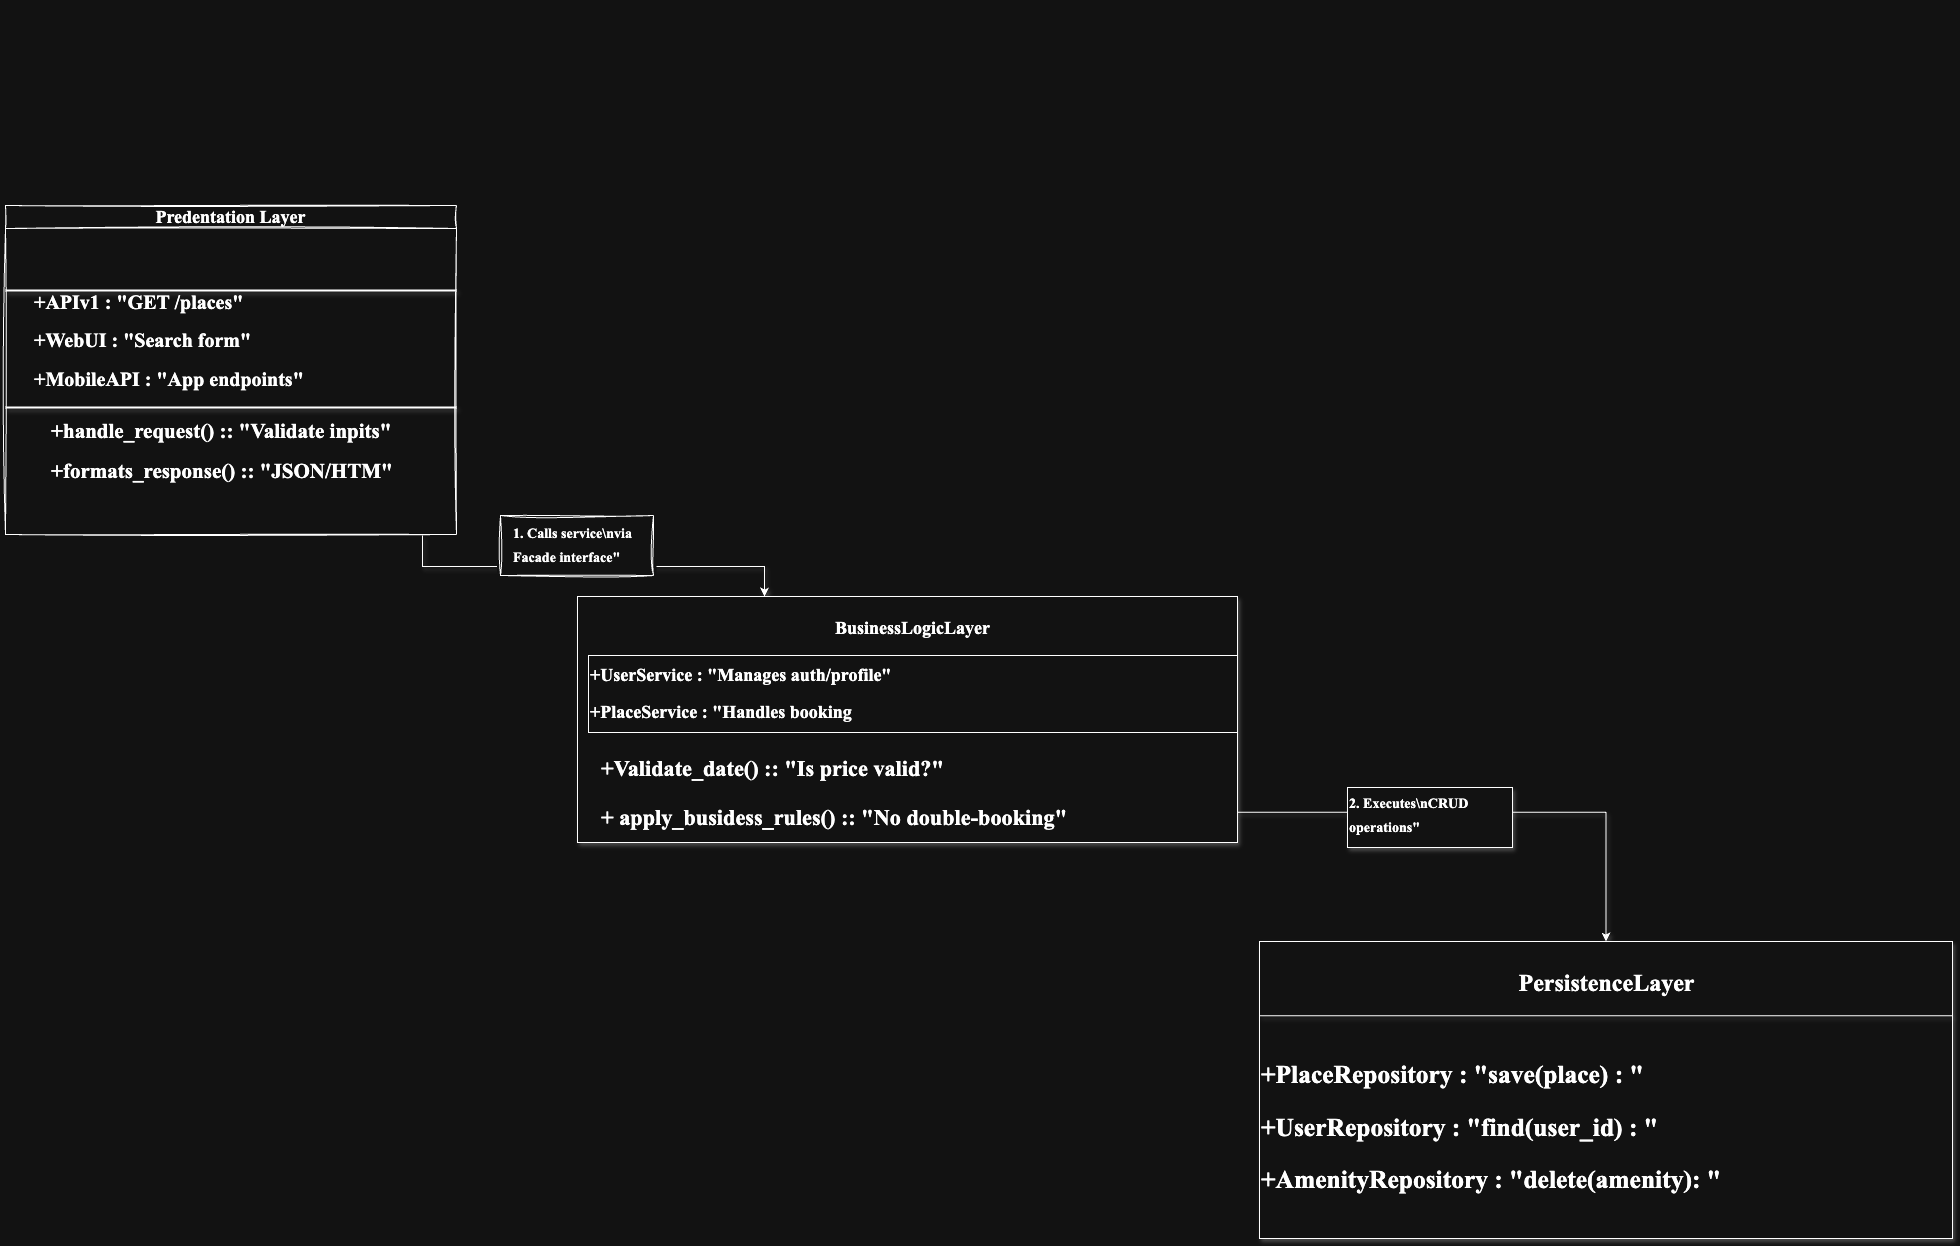

The diagram above was exported from draw.io. Its source (the exported page's mxGraphModel, read from the mxfile embedded in the PNG):
<mxGraphModel dx="1551" dy="1658" grid="1" gridSize="11" guides="1" tooltips="1" connect="1" arrows="1" fold="1" page="1" pageScale="1" pageWidth="850" pageHeight="1100" math="0" shadow="0">
  <root>
    <mxCell id="0" />
    <mxCell id="1" parent="0" />
    <mxCell id="Vyk5G3pb1FF12gjuMLMO-18" style="edgeStyle=orthogonalEdgeStyle;rounded=0;hachureGap=4;orthogonalLoop=1;jettySize=auto;html=1;exitX=1;exitY=1;exitDx=0;exitDy=0;fontFamily=Architects Daughter;fontSource=https%3A%2F%2Ffonts.googleapis.com%2Fcss%3Ffamily%3DArchitects%2BDaughter;flowAnimation=0;shadow=1;" parent="1" target="Vyk5G3pb1FF12gjuMLMO-22" edge="1">
      <mxGeometry relative="1" as="geometry">
        <mxPoint x="341" y="411" as="targetPoint" />
        <Array as="points">
          <mxPoint x="120" y="351" />
          <mxPoint x="462" y="351" />
        </Array>
        <mxPoint x="120" y="320" as="sourcePoint" />
      </mxGeometry>
    </mxCell>
    <mxCell id="Vyk5G3pb1FF12gjuMLMO-10" value="" style="line;strokeWidth=2;html=1;perimeter=backbonePerimeter;points=[];outlineConnect=0;hachureGap=4;fontFamily=Architects Daughter;fontSource=https%3A%2F%2Ffonts.googleapis.com%2Fcss%3Ffamily%3DArchitects%2BDaughter;shadow=1;" parent="1" vertex="1">
      <mxGeometry x="-297" y="-210" width="451" height="570" as="geometry" />
    </mxCell>
    <mxCell id="Vyk5G3pb1FF12gjuMLMO-11" value="&lt;h2&gt;&lt;font style=&quot;font-size: 20px;&quot; face=&quot;Times New Roman&quot;&gt;+APIv1 : &quot;GET /places&quot;&lt;/font&gt;&lt;/h2&gt;&lt;h2&gt;&lt;font style=&quot;font-size: 20px;&quot; face=&quot;Times New Roman&quot;&gt;+WebUI : &quot;Search form&quot;&lt;/font&gt;&lt;/h2&gt;&lt;h2&gt;&lt;font style=&quot;font-size: 20px;&quot; face=&quot;Times New Roman&quot;&gt;+MobileAPI : &quot;App endpoints&quot;&lt;/font&gt;&lt;/h2&gt;" style="text;html=1;align=left;verticalAlign=middle;whiteSpace=wrap;rounded=0;fontFamily=Architects Daughter;fontSource=https%3A%2F%2Ffonts.googleapis.com%2Fcss%3Ffamily%3DArchitects%2BDaughter;fontSize=11;" parent="1" vertex="1">
      <mxGeometry x="-270" y="110" width="390" height="30" as="geometry" />
    </mxCell>
    <mxCell id="Vyk5G3pb1FF12gjuMLMO-14" value="" style="line;strokeWidth=2;html=1;perimeter=backbonePerimeter;points=[];outlineConnect=0;hachureGap=4;fontFamily=Architects Daughter;fontSource=https%3A%2F%2Ffonts.googleapis.com%2Fcss%3Ffamily%3DArchitects%2BDaughter;fontSize=13;shadow=1;" parent="1" vertex="1">
      <mxGeometry x="-297" y="187" width="451" height="10" as="geometry" />
    </mxCell>
    <mxCell id="Vyk5G3pb1FF12gjuMLMO-22" value="" style="rounded=0;whiteSpace=wrap;html=1;hachureGap=4;fontFamily=Architects Daughter;fontSource=https%3A%2F%2Ffonts.googleapis.com%2Fcss%3Ffamily%3DArchitects%2BDaughter;shadow=1;" parent="1" vertex="1">
      <mxGeometry x="275" y="381" width="660" height="246" as="geometry" />
    </mxCell>
    <mxCell id="Vyk5G3pb1FF12gjuMLMO-27" value="&lt;h2&gt;BusinessLogicLayer&lt;/h2&gt;" style="text;html=1;align=center;verticalAlign=middle;whiteSpace=wrap;rounded=0;fontFamily=Times New Roman;" parent="1" vertex="1">
      <mxGeometry x="286" y="385" width="649" height="55" as="geometry" />
    </mxCell>
    <mxCell id="Vyk5G3pb1FF12gjuMLMO-28" value="&lt;h2&gt;&lt;font face=&quot;Times New Roman&quot;&gt;+UserService : &quot;Manages auth/profile&quot;&lt;/font&gt;&lt;/h2&gt;&lt;h2&gt;&lt;font face=&quot;Times New Roman&quot;&gt;+PlaceService : &quot;Handles booking&lt;/font&gt;&lt;/h2&gt;" style="text;html=1;align=left;verticalAlign=middle;whiteSpace=wrap;rounded=0;fontFamily=Architects Daughter;fontSource=https%3A%2F%2Ffonts.googleapis.com%2Fcss%3Ffamily%3DArchitects%2BDaughter;strokeColor=default;" parent="1" vertex="1">
      <mxGeometry x="286" y="440" width="649" height="77" as="geometry" />
    </mxCell>
    <mxCell id="Vyk5G3pb1FF12gjuMLMO-34" style="edgeStyle=orthogonalEdgeStyle;rounded=0;hachureGap=4;orthogonalLoop=1;jettySize=auto;html=1;exitX=1;exitY=0.75;exitDx=0;exitDy=0;fontFamily=Architects Daughter;fontSource=https%3A%2F%2Ffonts.googleapis.com%2Fcss%3Ffamily%3DArchitects%2BDaughter;shadow=1;" parent="1" source="Vyk5G3pb1FF12gjuMLMO-31" target="Vyk5G3pb1FF12gjuMLMO-35" edge="1">
      <mxGeometry relative="1" as="geometry">
        <mxPoint x="1274.2307692307693" y="825" as="targetPoint" />
      </mxGeometry>
    </mxCell>
    <mxCell id="Vyk5G3pb1FF12gjuMLMO-31" value="&lt;div style=&quot;line-height: 10%;&quot;&gt;&lt;h3 style=&quot;line-height: 10%;&quot;&gt;+Validate_date() :: &quot;Is price valid?&quot;&lt;/h3&gt;&lt;h3&gt;&lt;br&gt;&lt;/h3&gt;&lt;h3 style=&quot;line-height: 10%;&quot;&gt;+ apply_busidess_rules() :: &quot;No double-booking&quot;&lt;/h3&gt;&lt;/div&gt;" style="text;html=1;align=left;verticalAlign=middle;whiteSpace=wrap;rounded=0;fontFamily=Times New Roman;fontSize=19;" parent="1" vertex="1">
      <mxGeometry x="297" y="539" width="638" height="77" as="geometry" />
    </mxCell>
    <mxCell id="Vyk5G3pb1FF12gjuMLMO-35" value="" style="rounded=0;whiteSpace=wrap;html=1;hachureGap=4;fontFamily=Architects Daughter;fontSource=https%3A%2F%2Ffonts.googleapis.com%2Fcss%3Ffamily%3DArchitects%2BDaughter;shadow=1;" parent="1" vertex="1">
      <mxGeometry x="957" y="726" width="693" height="297" as="geometry" />
    </mxCell>
    <mxCell id="Vyk5G3pb1FF12gjuMLMO-36" value="" style="endArrow=none;startArrow=none;html=1;rounded=0;hachureGap=4;fontFamily=Architects Daughter;fontSource=https%3A%2F%2Ffonts.googleapis.com%2Fcss%3Ffamily%3DArchitects%2BDaughter;exitX=0;exitY=0.25;exitDx=0;exitDy=0;entryX=1;entryY=0.25;entryDx=0;entryDy=0;shadow=1;startFill=0;" parent="1" source="Vyk5G3pb1FF12gjuMLMO-35" target="Vyk5G3pb1FF12gjuMLMO-35" edge="1">
      <mxGeometry width="50" height="50" relative="1" as="geometry">
        <mxPoint x="1309" y="765" as="sourcePoint" />
        <mxPoint x="1359" y="715" as="targetPoint" />
      </mxGeometry>
    </mxCell>
    <mxCell id="Vyk5G3pb1FF12gjuMLMO-38" value="PersistenceLayer" style="text;strokeColor=none;fillColor=none;html=1;fontSize=24;fontStyle=1;verticalAlign=middle;align=center;fontFamily=Times New Roman;" parent="1" vertex="1">
      <mxGeometry x="1188" y="748" width="231" height="40" as="geometry" />
    </mxCell>
    <mxCell id="Vyk5G3pb1FF12gjuMLMO-39" value="&lt;h2&gt;&lt;font face=&quot;Times New Roman&quot;&gt;+PlaceRepository : &quot;save(place) : &quot;&lt;/font&gt;&lt;/h2&gt;&lt;h2&gt;&lt;font face=&quot;Times New Roman&quot;&gt;+UserRepository : &quot;find(user_id) : &quot;&lt;/font&gt;&lt;/h2&gt;&lt;h2&gt;&lt;font face=&quot;Times New Roman&quot;&gt;+AmenityRepository : &quot;delete(amenity): &quot;&lt;/font&gt;&lt;/h2&gt;" style="text;html=1;align=left;verticalAlign=middle;whiteSpace=wrap;rounded=0;fontFamily=Architects Daughter;fontSource=https%3A%2F%2Ffonts.googleapis.com%2Fcss%3Ffamily%3DArchitects%2BDaughter;fontSize=17;" parent="1" vertex="1">
      <mxGeometry x="957" y="803" width="693" height="220" as="geometry" />
    </mxCell>
    <mxCell id="CtugBUZ-OLmNq402GubU-3" value="&lt;h2&gt;&lt;font face=&quot;Times New Roman&quot;&gt;Predentation Layer&lt;/font&gt;&lt;/h2&gt;" style="swimlane;whiteSpace=wrap;html=1;sketch=1;hachureGap=4;jiggle=2;curveFitting=1;fontFamily=Architects Daughter;fontSource=https%3A%2F%2Ffonts.googleapis.com%2Fcss%3Ffamily%3DArchitects%2BDaughter;" parent="1" vertex="1">
      <mxGeometry x="-297" y="-10" width="451" height="329" as="geometry" />
    </mxCell>
    <mxCell id="Vyk5G3pb1FF12gjuMLMO-15" value="&lt;h3&gt;&lt;font style=&quot;font-size: 21px;&quot; face=&quot;Times New Roman&quot;&gt;+handle_request() :: &quot;Validate inpits&quot;&lt;/font&gt;&lt;/h3&gt;&lt;h3&gt;&lt;font style=&quot;font-size: 21px;&quot; face=&quot;Times New Roman&quot;&gt;+formats_response() :: &quot;JSON/HTM&quot;&lt;/font&gt;&lt;/h3&gt;" style="text;html=1;align=left;verticalAlign=middle;whiteSpace=wrap;rounded=0;fontFamily=Architects Daughter;fontSource=https%3A%2F%2Ffonts.googleapis.com%2Fcss%3Ffamily%3DArchitects%2BDaughter;fontSize=13;" parent="CtugBUZ-OLmNq402GubU-3" vertex="1">
      <mxGeometry x="44" y="220" width="396" height="51" as="geometry" />
    </mxCell>
    <mxCell id="CtugBUZ-OLmNq402GubU-4" value="" style="rounded=0;whiteSpace=wrap;html=1;sketch=1;hachureGap=4;jiggle=2;curveFitting=1;fontFamily=Architects Daughter;fontSource=https%3A%2F%2Ffonts.googleapis.com%2Fcss%3Ffamily%3DArchitects%2BDaughter;" parent="1" vertex="1">
      <mxGeometry x="198" y="300" width="153" height="60" as="geometry" />
    </mxCell>
    <mxCell id="CtugBUZ-OLmNq402GubU-6" value="&lt;div style=&quot;line-height: 60%;&quot;&gt;&lt;h3 style=&quot;line-height: 60%;&quot;&gt;&lt;font style=&quot;line-height: 60%;&quot; face=&quot;Times New Roman&quot;&gt;1. Calls service\nvia&lt;/font&gt;&lt;/h3&gt;&lt;h3 style=&quot;line-height: 60%;&quot;&gt;&lt;font style=&quot;line-height: 60%;&quot; face=&quot;Times New Roman&quot;&gt;Facade interface&quot;&lt;/font&gt;&lt;/h3&gt;&lt;/div&gt;" style="text;html=1;align=left;verticalAlign=middle;whiteSpace=wrap;rounded=0;fontFamily=Architects Daughter;fontSource=https%3A%2F%2Ffonts.googleapis.com%2Fcss%3Ffamily%3DArchitects%2BDaughter;" parent="1" vertex="1">
      <mxGeometry x="209" y="308" width="143" height="44" as="geometry" />
    </mxCell>
    <mxCell id="CtugBUZ-OLmNq402GubU-7" value="" style="rounded=0;whiteSpace=wrap;html=1;hachureGap=4;fontFamily=Architects Daughter;fontSource=https%3A%2F%2Ffonts.googleapis.com%2Fcss%3Ffamily%3DArchitects%2BDaughter;shadow=1;" parent="1" vertex="1">
      <mxGeometry x="1045" y="572" width="165" height="60" as="geometry" />
    </mxCell>
    <mxCell id="CtugBUZ-OLmNq402GubU-8" value="&lt;div style=&quot;line-height: 60%;&quot;&gt;&lt;h3 style=&quot;line-height: 60%;&quot;&gt;&lt;font style=&quot;line-height: 60%;&quot; face=&quot;Times New Roman&quot;&gt;2. Executes\nCRUD&lt;/font&gt;&lt;/h3&gt;&lt;h3 style=&quot;line-height: 60%;&quot;&gt;&lt;font style=&quot;line-height: 60%;&quot; face=&quot;Times New Roman&quot;&gt;operations&quot;&lt;/font&gt;&lt;/h3&gt;&lt;/div&gt;" style="text;html=1;align=left;verticalAlign=middle;whiteSpace=wrap;rounded=0;fontFamily=Architects Daughter;fontSource=https%3A%2F%2Ffonts.googleapis.com%2Fcss%3Ffamily%3DArchitects%2BDaughter;" parent="1" vertex="1">
      <mxGeometry x="1045" y="572" width="165" height="55" as="geometry" />
    </mxCell>
  </root>
</mxGraphModel>